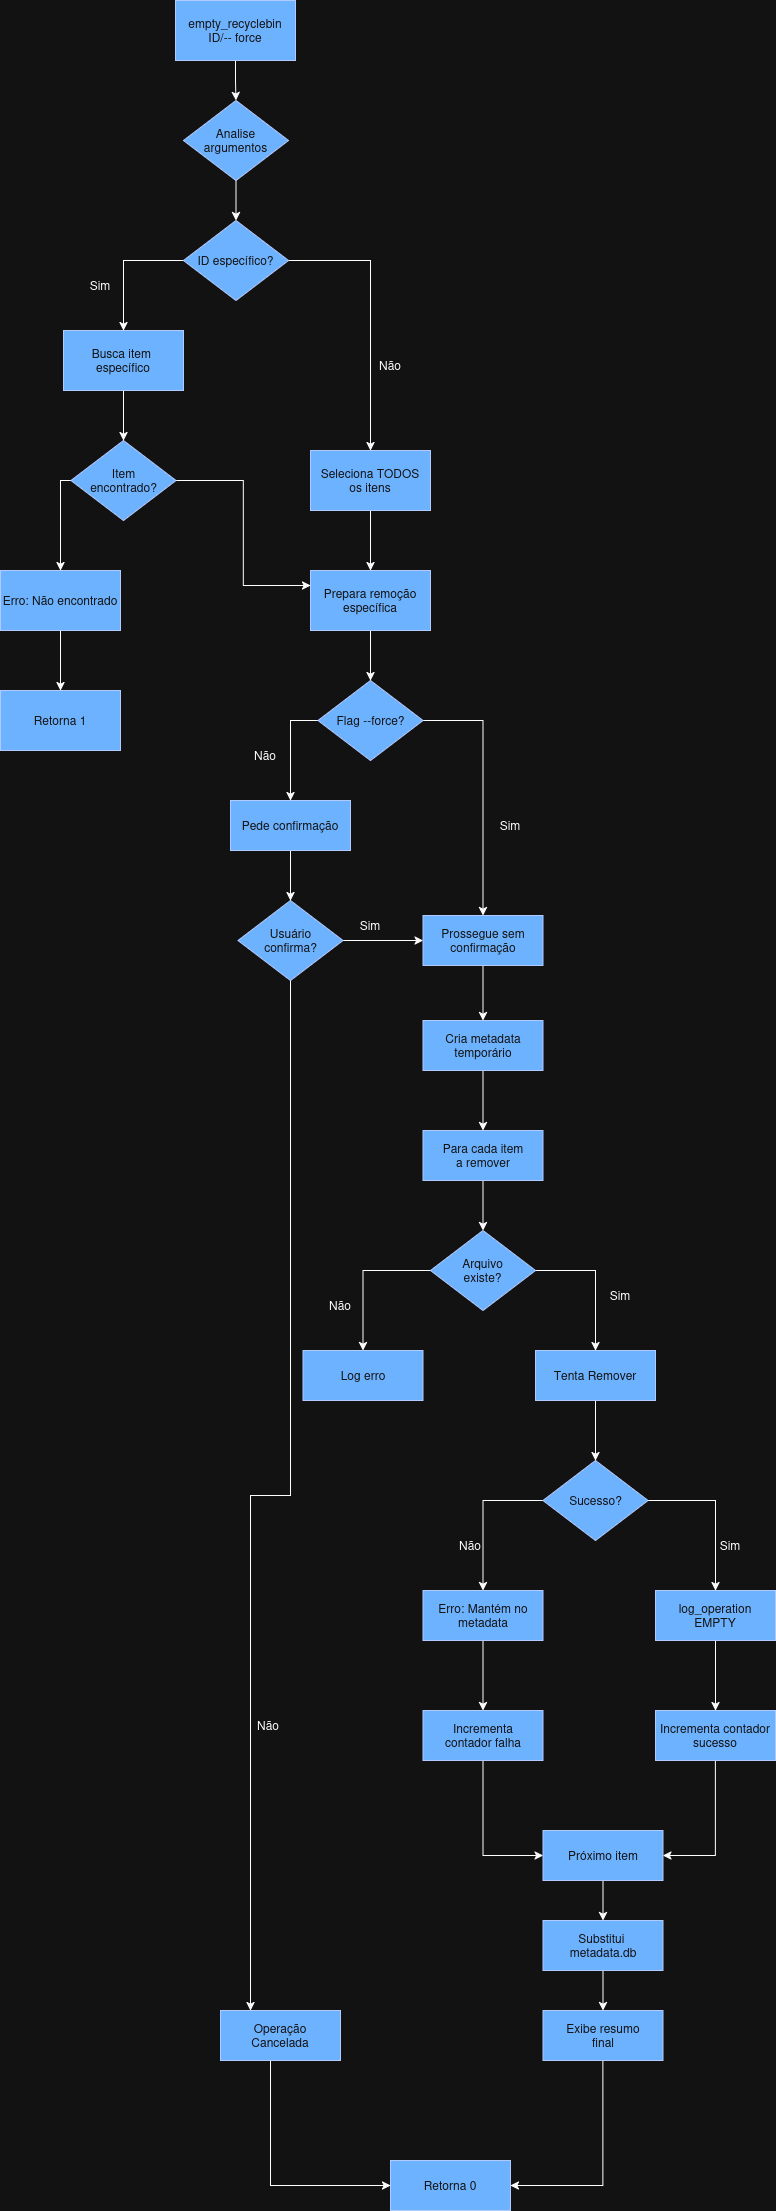

The diagram above was exported from draw.io. Its source (the exported page's mxGraphModel, read from the mxfile embedded in the PNG):
<mxGraphModel dx="1371" dy="708" grid="1" gridSize="10" guides="1" tooltips="1" connect="1" arrows="1" fold="1" page="1" pageScale="1" pageWidth="850" pageHeight="1100" math="0" shadow="0">
  <root>
    <mxCell id="0" />
    <mxCell id="1" parent="0" />
    <mxCell id="WY-rSIbohUyBb_4FJaAH-176" style="edgeStyle=orthogonalEdgeStyle;rounded=0;orthogonalLoop=1;jettySize=auto;html=1;entryX=0.5;entryY=0;entryDx=0;entryDy=0;" edge="1" parent="1" source="WY-rSIbohUyBb_4FJaAH-170" target="WY-rSIbohUyBb_4FJaAH-171">
      <mxGeometry relative="1" as="geometry" />
    </mxCell>
    <mxCell id="WY-rSIbohUyBb_4FJaAH-170" value="empty_recyclebin ID/-- force" style="rounded=0;whiteSpace=wrap;html=1;fillColor=#0050ef;fontColor=#ffffff;strokeColor=#001DBC;" vertex="1" parent="1">
      <mxGeometry x="365" y="40" width="120" height="60" as="geometry" />
    </mxCell>
    <mxCell id="WY-rSIbohUyBb_4FJaAH-177" style="edgeStyle=orthogonalEdgeStyle;rounded=0;orthogonalLoop=1;jettySize=auto;html=1;entryX=0.5;entryY=0;entryDx=0;entryDy=0;" edge="1" parent="1" source="WY-rSIbohUyBb_4FJaAH-171" target="WY-rSIbohUyBb_4FJaAH-172">
      <mxGeometry relative="1" as="geometry" />
    </mxCell>
    <mxCell id="WY-rSIbohUyBb_4FJaAH-171" value="&lt;div&gt;Analise&lt;/div&gt;&lt;div&gt;argumentos&lt;/div&gt;" style="rhombus;whiteSpace=wrap;html=1;fillColor=#0050ef;fontColor=#ffffff;strokeColor=#001DBC;" vertex="1" parent="1">
      <mxGeometry x="373" y="140" width="105" height="80" as="geometry" />
    </mxCell>
    <mxCell id="WY-rSIbohUyBb_4FJaAH-178" style="edgeStyle=orthogonalEdgeStyle;rounded=0;orthogonalLoop=1;jettySize=auto;html=1;entryX=0.5;entryY=0;entryDx=0;entryDy=0;" edge="1" parent="1" source="WY-rSIbohUyBb_4FJaAH-172" target="WY-rSIbohUyBb_4FJaAH-173">
      <mxGeometry relative="1" as="geometry">
        <Array as="points">
          <mxPoint x="313" y="300" />
        </Array>
      </mxGeometry>
    </mxCell>
    <mxCell id="WY-rSIbohUyBb_4FJaAH-181" style="edgeStyle=orthogonalEdgeStyle;rounded=0;orthogonalLoop=1;jettySize=auto;html=1;exitX=1;exitY=0.5;exitDx=0;exitDy=0;entryX=0.5;entryY=0;entryDx=0;entryDy=0;" edge="1" parent="1" source="WY-rSIbohUyBb_4FJaAH-172" target="WY-rSIbohUyBb_4FJaAH-175">
      <mxGeometry relative="1" as="geometry" />
    </mxCell>
    <mxCell id="WY-rSIbohUyBb_4FJaAH-172" value="ID específico?" style="rhombus;whiteSpace=wrap;html=1;fillColor=#0050ef;fontColor=#ffffff;strokeColor=#001DBC;" vertex="1" parent="1">
      <mxGeometry x="373" y="260" width="105" height="80" as="geometry" />
    </mxCell>
    <mxCell id="WY-rSIbohUyBb_4FJaAH-180" style="edgeStyle=orthogonalEdgeStyle;rounded=0;orthogonalLoop=1;jettySize=auto;html=1;entryX=0.5;entryY=0;entryDx=0;entryDy=0;" edge="1" parent="1" source="WY-rSIbohUyBb_4FJaAH-173" target="WY-rSIbohUyBb_4FJaAH-174">
      <mxGeometry relative="1" as="geometry" />
    </mxCell>
    <mxCell id="WY-rSIbohUyBb_4FJaAH-173" value="&lt;div&gt;Busca item&amp;nbsp;&lt;/div&gt;&lt;div&gt;específico&lt;/div&gt;" style="rounded=0;whiteSpace=wrap;html=1;fillColor=#0050ef;fontColor=#ffffff;strokeColor=#001DBC;" vertex="1" parent="1">
      <mxGeometry x="253" y="370" width="120" height="60" as="geometry" />
    </mxCell>
    <mxCell id="WY-rSIbohUyBb_4FJaAH-185" style="edgeStyle=orthogonalEdgeStyle;rounded=0;orthogonalLoop=1;jettySize=auto;html=1;entryX=0.5;entryY=0;entryDx=0;entryDy=0;" edge="1" parent="1" source="WY-rSIbohUyBb_4FJaAH-174" target="WY-rSIbohUyBb_4FJaAH-184">
      <mxGeometry relative="1" as="geometry">
        <Array as="points">
          <mxPoint x="250" y="520" />
        </Array>
      </mxGeometry>
    </mxCell>
    <mxCell id="WY-rSIbohUyBb_4FJaAH-186" style="edgeStyle=orthogonalEdgeStyle;rounded=0;orthogonalLoop=1;jettySize=auto;html=1;entryX=0;entryY=0.25;entryDx=0;entryDy=0;" edge="1" parent="1" source="WY-rSIbohUyBb_4FJaAH-174" target="WY-rSIbohUyBb_4FJaAH-183">
      <mxGeometry relative="1" as="geometry" />
    </mxCell>
    <mxCell id="WY-rSIbohUyBb_4FJaAH-174" value="&lt;div&gt;Item&lt;/div&gt;&lt;div&gt;encontrado?&lt;/div&gt;" style="rhombus;whiteSpace=wrap;html=1;fillColor=#0050ef;fontColor=#ffffff;strokeColor=#001DBC;" vertex="1" parent="1">
      <mxGeometry x="260.5" y="480" width="105" height="80" as="geometry" />
    </mxCell>
    <mxCell id="WY-rSIbohUyBb_4FJaAH-187" style="edgeStyle=orthogonalEdgeStyle;rounded=0;orthogonalLoop=1;jettySize=auto;html=1;entryX=0.5;entryY=0;entryDx=0;entryDy=0;" edge="1" parent="1" source="WY-rSIbohUyBb_4FJaAH-175" target="WY-rSIbohUyBb_4FJaAH-183">
      <mxGeometry relative="1" as="geometry" />
    </mxCell>
    <mxCell id="WY-rSIbohUyBb_4FJaAH-175" value="&lt;div&gt;Seleciona TODOS&lt;/div&gt;&lt;div&gt;os itens&lt;/div&gt;" style="rounded=0;whiteSpace=wrap;html=1;fillColor=#0050ef;fontColor=#ffffff;strokeColor=#001DBC;" vertex="1" parent="1">
      <mxGeometry x="500" y="490" width="120" height="60" as="geometry" />
    </mxCell>
    <mxCell id="WY-rSIbohUyBb_4FJaAH-179" value="Sim" style="text;html=1;whiteSpace=wrap;strokeColor=none;fillColor=none;align=center;verticalAlign=middle;rounded=0;" vertex="1" parent="1">
      <mxGeometry x="260" y="310" width="60" height="30" as="geometry" />
    </mxCell>
    <mxCell id="WY-rSIbohUyBb_4FJaAH-182" value="Não" style="text;html=1;whiteSpace=wrap;strokeColor=none;fillColor=none;align=center;verticalAlign=middle;rounded=0;" vertex="1" parent="1">
      <mxGeometry x="550" y="390" width="60" height="30" as="geometry" />
    </mxCell>
    <mxCell id="WY-rSIbohUyBb_4FJaAH-191" style="edgeStyle=orthogonalEdgeStyle;rounded=0;orthogonalLoop=1;jettySize=auto;html=1;entryX=0.5;entryY=0;entryDx=0;entryDy=0;" edge="1" parent="1" source="WY-rSIbohUyBb_4FJaAH-183" target="WY-rSIbohUyBb_4FJaAH-190">
      <mxGeometry relative="1" as="geometry" />
    </mxCell>
    <mxCell id="WY-rSIbohUyBb_4FJaAH-183" value="Prepara remoção específica" style="rounded=0;whiteSpace=wrap;html=1;fillColor=#0050ef;fontColor=#ffffff;strokeColor=#001DBC;" vertex="1" parent="1">
      <mxGeometry x="500" y="610" width="120" height="60" as="geometry" />
    </mxCell>
    <mxCell id="WY-rSIbohUyBb_4FJaAH-189" style="edgeStyle=orthogonalEdgeStyle;rounded=0;orthogonalLoop=1;jettySize=auto;html=1;entryX=0.5;entryY=0;entryDx=0;entryDy=0;" edge="1" parent="1" source="WY-rSIbohUyBb_4FJaAH-184" target="WY-rSIbohUyBb_4FJaAH-188">
      <mxGeometry relative="1" as="geometry" />
    </mxCell>
    <mxCell id="WY-rSIbohUyBb_4FJaAH-184" value="Erro: Não encontrado" style="rounded=0;whiteSpace=wrap;html=1;fillColor=#0050ef;fontColor=#ffffff;strokeColor=#001DBC;" vertex="1" parent="1">
      <mxGeometry x="190" y="610" width="120" height="60" as="geometry" />
    </mxCell>
    <mxCell id="WY-rSIbohUyBb_4FJaAH-188" value="Retorna 1" style="rounded=0;whiteSpace=wrap;html=1;fillColor=#0050ef;fontColor=#ffffff;strokeColor=#001DBC;" vertex="1" parent="1">
      <mxGeometry x="190" y="730" width="120" height="60" as="geometry" />
    </mxCell>
    <mxCell id="WY-rSIbohUyBb_4FJaAH-193" style="edgeStyle=orthogonalEdgeStyle;rounded=0;orthogonalLoop=1;jettySize=auto;html=1;entryX=0.5;entryY=0;entryDx=0;entryDy=0;" edge="1" parent="1" source="WY-rSIbohUyBb_4FJaAH-190" target="WY-rSIbohUyBb_4FJaAH-192">
      <mxGeometry relative="1" as="geometry">
        <Array as="points">
          <mxPoint x="480" y="760" />
        </Array>
      </mxGeometry>
    </mxCell>
    <mxCell id="WY-rSIbohUyBb_4FJaAH-200" style="edgeStyle=orthogonalEdgeStyle;rounded=0;orthogonalLoop=1;jettySize=auto;html=1;entryX=0.5;entryY=0;entryDx=0;entryDy=0;" edge="1" parent="1" source="WY-rSIbohUyBb_4FJaAH-190" target="WY-rSIbohUyBb_4FJaAH-197">
      <mxGeometry relative="1" as="geometry">
        <Array as="points">
          <mxPoint x="673" y="760" />
        </Array>
      </mxGeometry>
    </mxCell>
    <mxCell id="WY-rSIbohUyBb_4FJaAH-190" value="Flag --force?" style="rhombus;whiteSpace=wrap;html=1;fillColor=#0050ef;fontColor=#ffffff;strokeColor=#001DBC;" vertex="1" parent="1">
      <mxGeometry x="507.5" y="720" width="105" height="80" as="geometry" />
    </mxCell>
    <mxCell id="WY-rSIbohUyBb_4FJaAH-196" style="edgeStyle=orthogonalEdgeStyle;rounded=0;orthogonalLoop=1;jettySize=auto;html=1;entryX=0.5;entryY=0;entryDx=0;entryDy=0;" edge="1" parent="1" source="WY-rSIbohUyBb_4FJaAH-192" target="WY-rSIbohUyBb_4FJaAH-195">
      <mxGeometry relative="1" as="geometry" />
    </mxCell>
    <mxCell id="WY-rSIbohUyBb_4FJaAH-192" value="Pede confirmação" style="rounded=0;whiteSpace=wrap;html=1;fillColor=#0050ef;fontColor=#ffffff;strokeColor=#001DBC;" vertex="1" parent="1">
      <mxGeometry x="420" y="840" width="120" height="50" as="geometry" />
    </mxCell>
    <mxCell id="WY-rSIbohUyBb_4FJaAH-194" value="Não" style="text;html=1;whiteSpace=wrap;strokeColor=none;fillColor=none;align=center;verticalAlign=middle;rounded=0;" vertex="1" parent="1">
      <mxGeometry x="425" y="780" width="60" height="30" as="geometry" />
    </mxCell>
    <mxCell id="WY-rSIbohUyBb_4FJaAH-203" style="edgeStyle=orthogonalEdgeStyle;rounded=0;orthogonalLoop=1;jettySize=auto;html=1;entryX=0;entryY=0.5;entryDx=0;entryDy=0;" edge="1" parent="1" source="WY-rSIbohUyBb_4FJaAH-195" target="WY-rSIbohUyBb_4FJaAH-197">
      <mxGeometry relative="1" as="geometry" />
    </mxCell>
    <mxCell id="WY-rSIbohUyBb_4FJaAH-236" style="edgeStyle=orthogonalEdgeStyle;rounded=0;orthogonalLoop=1;jettySize=auto;html=1;entryX=0.25;entryY=0;entryDx=0;entryDy=0;" edge="1" parent="1" source="WY-rSIbohUyBb_4FJaAH-195" target="WY-rSIbohUyBb_4FJaAH-235">
      <mxGeometry relative="1" as="geometry" />
    </mxCell>
    <mxCell id="WY-rSIbohUyBb_4FJaAH-195" value="&lt;div&gt;Usuário&lt;/div&gt;&lt;div&gt;confirma?&lt;/div&gt;" style="rhombus;whiteSpace=wrap;html=1;fillColor=#0050ef;fontColor=#ffffff;strokeColor=#001DBC;" vertex="1" parent="1">
      <mxGeometry x="427.5" y="940" width="105" height="80" as="geometry" />
    </mxCell>
    <mxCell id="WY-rSIbohUyBb_4FJaAH-205" style="edgeStyle=orthogonalEdgeStyle;rounded=0;orthogonalLoop=1;jettySize=auto;html=1;" edge="1" parent="1" source="WY-rSIbohUyBb_4FJaAH-197" target="WY-rSIbohUyBb_4FJaAH-198">
      <mxGeometry relative="1" as="geometry" />
    </mxCell>
    <mxCell id="WY-rSIbohUyBb_4FJaAH-197" value="&lt;div&gt;Prossegue sem&lt;/div&gt;&lt;div&gt;confirmação&lt;/div&gt;" style="rounded=0;whiteSpace=wrap;html=1;fillColor=#0050ef;fontColor=#ffffff;strokeColor=#001DBC;" vertex="1" parent="1">
      <mxGeometry x="612.5" y="955" width="120" height="50" as="geometry" />
    </mxCell>
    <mxCell id="WY-rSIbohUyBb_4FJaAH-206" style="edgeStyle=orthogonalEdgeStyle;rounded=0;orthogonalLoop=1;jettySize=auto;html=1;entryX=0.5;entryY=0;entryDx=0;entryDy=0;" edge="1" parent="1" source="WY-rSIbohUyBb_4FJaAH-198" target="WY-rSIbohUyBb_4FJaAH-199">
      <mxGeometry relative="1" as="geometry" />
    </mxCell>
    <mxCell id="WY-rSIbohUyBb_4FJaAH-198" value="&lt;div&gt;Cria metadata&lt;/div&gt;&lt;div&gt;temporário&lt;/div&gt;" style="rounded=0;whiteSpace=wrap;html=1;fillColor=#0050ef;fontColor=#ffffff;strokeColor=#001DBC;" vertex="1" parent="1">
      <mxGeometry x="612.5" y="1060" width="120" height="50" as="geometry" />
    </mxCell>
    <mxCell id="WY-rSIbohUyBb_4FJaAH-208" style="edgeStyle=orthogonalEdgeStyle;rounded=0;orthogonalLoop=1;jettySize=auto;html=1;entryX=0.5;entryY=0;entryDx=0;entryDy=0;" edge="1" parent="1" source="WY-rSIbohUyBb_4FJaAH-199" target="WY-rSIbohUyBb_4FJaAH-207">
      <mxGeometry relative="1" as="geometry" />
    </mxCell>
    <mxCell id="WY-rSIbohUyBb_4FJaAH-199" value="&lt;div&gt;Para cada item&lt;/div&gt;&lt;div&gt;a remover&lt;/div&gt;" style="rounded=0;whiteSpace=wrap;html=1;fillColor=#0050ef;fontColor=#ffffff;strokeColor=#001DBC;" vertex="1" parent="1">
      <mxGeometry x="612.5" y="1170" width="120" height="50" as="geometry" />
    </mxCell>
    <mxCell id="WY-rSIbohUyBb_4FJaAH-202" value="Sim" style="text;html=1;whiteSpace=wrap;strokeColor=none;fillColor=none;align=center;verticalAlign=middle;rounded=0;" vertex="1" parent="1">
      <mxGeometry x="670" y="850" width="60" height="30" as="geometry" />
    </mxCell>
    <mxCell id="WY-rSIbohUyBb_4FJaAH-204" value="Sim" style="text;html=1;whiteSpace=wrap;strokeColor=none;fillColor=none;align=center;verticalAlign=middle;rounded=0;" vertex="1" parent="1">
      <mxGeometry x="530" y="950" width="60" height="30" as="geometry" />
    </mxCell>
    <mxCell id="WY-rSIbohUyBb_4FJaAH-211" style="edgeStyle=orthogonalEdgeStyle;rounded=0;orthogonalLoop=1;jettySize=auto;html=1;entryX=0.5;entryY=0;entryDx=0;entryDy=0;" edge="1" parent="1" source="WY-rSIbohUyBb_4FJaAH-207" target="WY-rSIbohUyBb_4FJaAH-210">
      <mxGeometry relative="1" as="geometry">
        <Array as="points">
          <mxPoint x="785" y="1310" />
        </Array>
      </mxGeometry>
    </mxCell>
    <mxCell id="WY-rSIbohUyBb_4FJaAH-213" style="edgeStyle=orthogonalEdgeStyle;rounded=0;orthogonalLoop=1;jettySize=auto;html=1;exitX=0;exitY=0.5;exitDx=0;exitDy=0;entryX=0.5;entryY=0;entryDx=0;entryDy=0;" edge="1" parent="1" source="WY-rSIbohUyBb_4FJaAH-207" target="WY-rSIbohUyBb_4FJaAH-209">
      <mxGeometry relative="1" as="geometry" />
    </mxCell>
    <mxCell id="WY-rSIbohUyBb_4FJaAH-207" value="&lt;div&gt;Arquivo&lt;/div&gt;&lt;div&gt;existe?&lt;/div&gt;" style="rhombus;whiteSpace=wrap;html=1;fillColor=#0050ef;fontColor=#ffffff;strokeColor=#001DBC;" vertex="1" parent="1">
      <mxGeometry x="620" y="1270" width="105" height="80" as="geometry" />
    </mxCell>
    <mxCell id="WY-rSIbohUyBb_4FJaAH-209" value="Log erro" style="rounded=0;whiteSpace=wrap;html=1;fillColor=#0050ef;fontColor=#ffffff;strokeColor=#001DBC;" vertex="1" parent="1">
      <mxGeometry x="492.5" y="1390" width="120" height="50" as="geometry" />
    </mxCell>
    <mxCell id="WY-rSIbohUyBb_4FJaAH-216" style="edgeStyle=orthogonalEdgeStyle;rounded=0;orthogonalLoop=1;jettySize=auto;html=1;entryX=0.5;entryY=0;entryDx=0;entryDy=0;" edge="1" parent="1" source="WY-rSIbohUyBb_4FJaAH-210" target="WY-rSIbohUyBb_4FJaAH-215">
      <mxGeometry relative="1" as="geometry" />
    </mxCell>
    <mxCell id="WY-rSIbohUyBb_4FJaAH-210" value="Tenta Remover" style="rounded=0;whiteSpace=wrap;html=1;fillColor=#0050ef;fontColor=#ffffff;strokeColor=#001DBC;" vertex="1" parent="1">
      <mxGeometry x="725" y="1390" width="120" height="50" as="geometry" />
    </mxCell>
    <mxCell id="WY-rSIbohUyBb_4FJaAH-212" value="Sim" style="text;html=1;whiteSpace=wrap;strokeColor=none;fillColor=none;align=center;verticalAlign=middle;rounded=0;" vertex="1" parent="1">
      <mxGeometry x="780" y="1320" width="60" height="30" as="geometry" />
    </mxCell>
    <mxCell id="WY-rSIbohUyBb_4FJaAH-214" value="Não" style="text;html=1;whiteSpace=wrap;strokeColor=none;fillColor=none;align=center;verticalAlign=middle;rounded=0;" vertex="1" parent="1">
      <mxGeometry x="500" y="1330" width="60" height="30" as="geometry" />
    </mxCell>
    <mxCell id="WY-rSIbohUyBb_4FJaAH-221" style="edgeStyle=orthogonalEdgeStyle;rounded=0;orthogonalLoop=1;jettySize=auto;html=1;entryX=0.5;entryY=0;entryDx=0;entryDy=0;" edge="1" parent="1" source="WY-rSIbohUyBb_4FJaAH-215" target="WY-rSIbohUyBb_4FJaAH-218">
      <mxGeometry relative="1" as="geometry" />
    </mxCell>
    <mxCell id="WY-rSIbohUyBb_4FJaAH-224" style="edgeStyle=orthogonalEdgeStyle;rounded=0;orthogonalLoop=1;jettySize=auto;html=1;entryX=0.5;entryY=0;entryDx=0;entryDy=0;" edge="1" parent="1" source="WY-rSIbohUyBb_4FJaAH-215" target="WY-rSIbohUyBb_4FJaAH-217">
      <mxGeometry relative="1" as="geometry">
        <Array as="points">
          <mxPoint x="673" y="1540" />
        </Array>
      </mxGeometry>
    </mxCell>
    <mxCell id="WY-rSIbohUyBb_4FJaAH-215" value="Sucesso?" style="rhombus;whiteSpace=wrap;html=1;fillColor=#0050ef;fontColor=#ffffff;strokeColor=#001DBC;" vertex="1" parent="1">
      <mxGeometry x="732.5" y="1500" width="105" height="80" as="geometry" />
    </mxCell>
    <mxCell id="WY-rSIbohUyBb_4FJaAH-226" style="edgeStyle=orthogonalEdgeStyle;rounded=0;orthogonalLoop=1;jettySize=auto;html=1;entryX=0.5;entryY=0;entryDx=0;entryDy=0;" edge="1" parent="1" source="WY-rSIbohUyBb_4FJaAH-217" target="WY-rSIbohUyBb_4FJaAH-219">
      <mxGeometry relative="1" as="geometry" />
    </mxCell>
    <mxCell id="WY-rSIbohUyBb_4FJaAH-217" value="&lt;div&gt;Erro: Mantém no&lt;/div&gt;&lt;div&gt;metadata&lt;/div&gt;" style="rounded=0;whiteSpace=wrap;html=1;fillColor=#0050ef;fontColor=#ffffff;strokeColor=#001DBC;" vertex="1" parent="1">
      <mxGeometry x="612.5" y="1630" width="120" height="50" as="geometry" />
    </mxCell>
    <mxCell id="WY-rSIbohUyBb_4FJaAH-227" style="edgeStyle=orthogonalEdgeStyle;rounded=0;orthogonalLoop=1;jettySize=auto;html=1;entryX=0.5;entryY=0;entryDx=0;entryDy=0;" edge="1" parent="1" source="WY-rSIbohUyBb_4FJaAH-218" target="WY-rSIbohUyBb_4FJaAH-220">
      <mxGeometry relative="1" as="geometry" />
    </mxCell>
    <mxCell id="WY-rSIbohUyBb_4FJaAH-218" value="&lt;div&gt;log_operation&lt;/div&gt;&lt;div&gt;EMPTY&lt;/div&gt;" style="rounded=0;whiteSpace=wrap;html=1;fillColor=#0050ef;fontColor=#ffffff;strokeColor=#001DBC;" vertex="1" parent="1">
      <mxGeometry x="845" y="1630" width="120" height="50" as="geometry" />
    </mxCell>
    <mxCell id="WY-rSIbohUyBb_4FJaAH-232" style="edgeStyle=orthogonalEdgeStyle;rounded=0;orthogonalLoop=1;jettySize=auto;html=1;entryX=0;entryY=0.5;entryDx=0;entryDy=0;" edge="1" parent="1" source="WY-rSIbohUyBb_4FJaAH-219" target="WY-rSIbohUyBb_4FJaAH-228">
      <mxGeometry relative="1" as="geometry" />
    </mxCell>
    <mxCell id="WY-rSIbohUyBb_4FJaAH-219" value="&lt;div&gt;Incrementa&lt;/div&gt;&lt;div&gt;contador falha&lt;/div&gt;" style="rounded=0;whiteSpace=wrap;html=1;fillColor=#0050ef;fontColor=#ffffff;strokeColor=#001DBC;" vertex="1" parent="1">
      <mxGeometry x="612.5" y="1750" width="120" height="50" as="geometry" />
    </mxCell>
    <mxCell id="WY-rSIbohUyBb_4FJaAH-231" style="edgeStyle=orthogonalEdgeStyle;rounded=0;orthogonalLoop=1;jettySize=auto;html=1;entryX=1;entryY=0.5;entryDx=0;entryDy=0;" edge="1" parent="1" source="WY-rSIbohUyBb_4FJaAH-220" target="WY-rSIbohUyBb_4FJaAH-228">
      <mxGeometry relative="1" as="geometry" />
    </mxCell>
    <mxCell id="WY-rSIbohUyBb_4FJaAH-220" value="&lt;div&gt;Incrementa contador&lt;/div&gt;&lt;div&gt;sucesso&lt;/div&gt;" style="rounded=0;whiteSpace=wrap;html=1;fillColor=#0050ef;fontColor=#ffffff;strokeColor=#001DBC;" vertex="1" parent="1">
      <mxGeometry x="845" y="1750" width="120" height="50" as="geometry" />
    </mxCell>
    <mxCell id="WY-rSIbohUyBb_4FJaAH-223" value="Sim" style="text;html=1;whiteSpace=wrap;strokeColor=none;fillColor=none;align=center;verticalAlign=middle;rounded=0;" vertex="1" parent="1">
      <mxGeometry x="890" y="1570" width="60" height="30" as="geometry" />
    </mxCell>
    <mxCell id="WY-rSIbohUyBb_4FJaAH-225" value="Não" style="text;html=1;whiteSpace=wrap;strokeColor=none;fillColor=none;align=center;verticalAlign=middle;rounded=0;" vertex="1" parent="1">
      <mxGeometry x="630" y="1570" width="60" height="30" as="geometry" />
    </mxCell>
    <mxCell id="WY-rSIbohUyBb_4FJaAH-233" style="edgeStyle=orthogonalEdgeStyle;rounded=0;orthogonalLoop=1;jettySize=auto;html=1;entryX=0.5;entryY=0;entryDx=0;entryDy=0;" edge="1" parent="1" source="WY-rSIbohUyBb_4FJaAH-228" target="WY-rSIbohUyBb_4FJaAH-229">
      <mxGeometry relative="1" as="geometry" />
    </mxCell>
    <mxCell id="WY-rSIbohUyBb_4FJaAH-228" value="Próximo item" style="rounded=0;whiteSpace=wrap;html=1;fillColor=#0050ef;fontColor=#ffffff;strokeColor=#001DBC;" vertex="1" parent="1">
      <mxGeometry x="732.5" y="1870" width="120" height="50" as="geometry" />
    </mxCell>
    <mxCell id="WY-rSIbohUyBb_4FJaAH-234" style="edgeStyle=orthogonalEdgeStyle;rounded=0;orthogonalLoop=1;jettySize=auto;html=1;entryX=0.5;entryY=0;entryDx=0;entryDy=0;" edge="1" parent="1" source="WY-rSIbohUyBb_4FJaAH-229" target="WY-rSIbohUyBb_4FJaAH-230">
      <mxGeometry relative="1" as="geometry" />
    </mxCell>
    <mxCell id="WY-rSIbohUyBb_4FJaAH-229" value="&lt;div&gt;Substitui&amp;nbsp;&lt;/div&gt;&lt;div&gt;metadata.db&lt;/div&gt;" style="rounded=0;whiteSpace=wrap;html=1;fillColor=#0050ef;fontColor=#ffffff;strokeColor=#001DBC;" vertex="1" parent="1">
      <mxGeometry x="732.5" y="1960" width="120" height="50" as="geometry" />
    </mxCell>
    <mxCell id="WY-rSIbohUyBb_4FJaAH-239" style="edgeStyle=orthogonalEdgeStyle;rounded=0;orthogonalLoop=1;jettySize=auto;html=1;entryX=1;entryY=0.5;entryDx=0;entryDy=0;" edge="1" parent="1" source="WY-rSIbohUyBb_4FJaAH-230" target="WY-rSIbohUyBb_4FJaAH-238">
      <mxGeometry relative="1" as="geometry">
        <Array as="points">
          <mxPoint x="793" y="2225" />
        </Array>
      </mxGeometry>
    </mxCell>
    <mxCell id="WY-rSIbohUyBb_4FJaAH-230" value="&lt;div&gt;Exibe resumo&lt;/div&gt;&lt;div&gt;final&lt;/div&gt;" style="rounded=0;whiteSpace=wrap;html=1;fillColor=#0050ef;fontColor=#ffffff;strokeColor=#001DBC;" vertex="1" parent="1">
      <mxGeometry x="732.5" y="2050" width="120" height="50" as="geometry" />
    </mxCell>
    <mxCell id="WY-rSIbohUyBb_4FJaAH-240" style="edgeStyle=orthogonalEdgeStyle;rounded=0;orthogonalLoop=1;jettySize=auto;html=1;entryX=0;entryY=0.5;entryDx=0;entryDy=0;" edge="1" parent="1" source="WY-rSIbohUyBb_4FJaAH-235" target="WY-rSIbohUyBb_4FJaAH-238">
      <mxGeometry relative="1" as="geometry">
        <Array as="points">
          <mxPoint x="460" y="2225" />
        </Array>
      </mxGeometry>
    </mxCell>
    <mxCell id="WY-rSIbohUyBb_4FJaAH-235" value="&lt;div&gt;Operação&lt;/div&gt;&lt;div&gt;Cancelada&lt;/div&gt;" style="rounded=0;whiteSpace=wrap;html=1;fillColor=#0050ef;fontColor=#ffffff;strokeColor=#001DBC;" vertex="1" parent="1">
      <mxGeometry x="410" y="2050" width="120" height="50" as="geometry" />
    </mxCell>
    <mxCell id="WY-rSIbohUyBb_4FJaAH-237" value="Não" style="text;html=1;whiteSpace=wrap;strokeColor=none;fillColor=none;align=center;verticalAlign=middle;rounded=0;" vertex="1" parent="1">
      <mxGeometry x="427.5" y="1750" width="60" height="30" as="geometry" />
    </mxCell>
    <mxCell id="WY-rSIbohUyBb_4FJaAH-238" value="Retorna 0" style="rounded=0;whiteSpace=wrap;html=1;fillColor=#0050ef;fontColor=#ffffff;strokeColor=#001DBC;" vertex="1" parent="1">
      <mxGeometry x="580" y="2200" width="120" height="50" as="geometry" />
    </mxCell>
  </root>
</mxGraphModel>